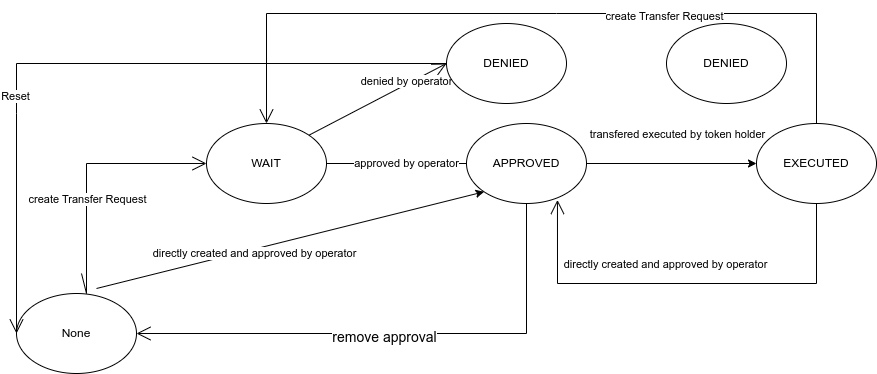

The diagram above was exported from draw.io. Its source (the exported page's mxGraphModel, read from the mxfile embedded in the PNG):
<mxGraphModel dx="1219" dy="530" grid="1" gridSize="10" guides="1" tooltips="1" connect="1" arrows="1" fold="1" page="1" pageScale="1" pageWidth="2336" pageHeight="1654" math="0" shadow="0">
  <root>
    <mxCell id="0" />
    <mxCell id="1" parent="0" />
    <mxCell id="HNacAgtrBpxarggUpjrY-1" value="WAIT" style="ellipse;whiteSpace=wrap;html=1;" vertex="1" parent="1">
      <mxGeometry x="400" y="150" width="120" height="80" as="geometry" />
    </mxCell>
    <mxCell id="HNacAgtrBpxarggUpjrY-5" value="approved by operator" style="endArrow=classic;html=1;rounded=0;exitX=1;exitY=0.5;exitDx=0;exitDy=0;" edge="1" parent="1" source="HNacAgtrBpxarggUpjrY-1">
      <mxGeometry width="50" height="50" relative="1" as="geometry">
        <mxPoint x="570" y="210" as="sourcePoint" />
        <mxPoint x="680" y="190" as="targetPoint" />
      </mxGeometry>
    </mxCell>
    <mxCell id="HNacAgtrBpxarggUpjrY-6" value="APPROVED" style="ellipse;whiteSpace=wrap;html=1;" vertex="1" parent="1">
      <mxGeometry x="660" y="150" width="120" height="80" as="geometry" />
    </mxCell>
    <mxCell id="HNacAgtrBpxarggUpjrY-7" value="" style="endArrow=classic;html=1;rounded=0;exitX=1;exitY=0.5;exitDx=0;exitDy=0;entryX=0;entryY=0.5;entryDx=0;entryDy=0;" edge="1" parent="1" source="HNacAgtrBpxarggUpjrY-6" target="HNacAgtrBpxarggUpjrY-8">
      <mxGeometry width="50" height="50" relative="1" as="geometry">
        <mxPoint x="340" y="380" as="sourcePoint" />
        <mxPoint x="870" y="190" as="targetPoint" />
      </mxGeometry>
    </mxCell>
    <mxCell id="HNacAgtrBpxarggUpjrY-9" value="transfered executed by token holder" style="edgeLabel;html=1;align=center;verticalAlign=middle;resizable=0;points=[];" vertex="1" connectable="0" parent="HNacAgtrBpxarggUpjrY-7">
      <mxGeometry x="-0.3" y="-1" relative="1" as="geometry">
        <mxPoint x="31" y="-31" as="offset" />
      </mxGeometry>
    </mxCell>
    <mxCell id="HNacAgtrBpxarggUpjrY-8" value="EXECUTED" style="ellipse;whiteSpace=wrap;html=1;" vertex="1" parent="1">
      <mxGeometry x="950" y="150" width="120" height="80" as="geometry" />
    </mxCell>
    <mxCell id="HNacAgtrBpxarggUpjrY-10" value="" style="endArrow=classic;html=1;rounded=0;entryX=0;entryY=1;entryDx=0;entryDy=0;exitX=1;exitY=0.5;exitDx=0;exitDy=0;" edge="1" parent="1" target="HNacAgtrBpxarggUpjrY-6">
      <mxGeometry width="50" height="50" relative="1" as="geometry">
        <mxPoint x="290" y="315" as="sourcePoint" />
        <mxPoint x="470" y="340" as="targetPoint" />
      </mxGeometry>
    </mxCell>
    <mxCell id="HNacAgtrBpxarggUpjrY-11" value="directly created and approved by operator" style="edgeLabel;html=1;align=center;verticalAlign=middle;resizable=0;points=[];" vertex="1" connectable="0" parent="HNacAgtrBpxarggUpjrY-10">
      <mxGeometry x="-0.1949" y="-4" relative="1" as="geometry">
        <mxPoint as="offset" />
      </mxGeometry>
    </mxCell>
    <mxCell id="HNacAgtrBpxarggUpjrY-15" value="" style="endArrow=open;endFill=1;endSize=12;html=1;rounded=0;exitX=0.5;exitY=0;exitDx=0;exitDy=0;entryX=0;entryY=0.5;entryDx=0;entryDy=0;" edge="1" parent="1" target="HNacAgtrBpxarggUpjrY-1">
      <mxGeometry width="160" relative="1" as="geometry">
        <mxPoint x="275" y="300" as="sourcePoint" />
        <mxPoint x="360" y="290" as="targetPoint" />
        <Array as="points">
          <mxPoint x="280" y="320" />
          <mxPoint x="280" y="190" />
        </Array>
      </mxGeometry>
    </mxCell>
    <mxCell id="HNacAgtrBpxarggUpjrY-23" value="create Transfer Request" style="edgeLabel;html=1;align=center;verticalAlign=middle;resizable=0;points=[];" vertex="1" connectable="0" parent="HNacAgtrBpxarggUpjrY-15">
      <mxGeometry x="-0.1529" relative="1" as="geometry">
        <mxPoint as="offset" />
      </mxGeometry>
    </mxCell>
    <mxCell id="HNacAgtrBpxarggUpjrY-16" value="" style="endArrow=open;endFill=1;endSize=12;html=1;rounded=0;exitX=0.5;exitY=1;exitDx=0;exitDy=0;entryX=0.5;entryY=1;entryDx=0;entryDy=0;" edge="1" parent="1" source="HNacAgtrBpxarggUpjrY-8" target="HNacAgtrBpxarggUpjrY-8">
      <mxGeometry width="160" relative="1" as="geometry">
        <mxPoint x="830" y="280" as="sourcePoint" />
        <mxPoint x="870" y="330" as="targetPoint" />
      </mxGeometry>
    </mxCell>
    <mxCell id="HNacAgtrBpxarggUpjrY-17" value="" style="endArrow=open;endFill=1;endSize=12;html=1;rounded=0;exitX=1;exitY=0;exitDx=0;exitDy=0;entryX=0;entryY=0.5;entryDx=0;entryDy=0;" edge="1" parent="1" source="HNacAgtrBpxarggUpjrY-1" target="HNacAgtrBpxarggUpjrY-18">
      <mxGeometry width="160" relative="1" as="geometry">
        <mxPoint x="530" y="140" as="sourcePoint" />
        <mxPoint x="680" y="60" as="targetPoint" />
      </mxGeometry>
    </mxCell>
    <mxCell id="HNacAgtrBpxarggUpjrY-19" value="denied by operator" style="edgeLabel;html=1;align=center;verticalAlign=middle;resizable=0;points=[];" vertex="1" connectable="0" parent="HNacAgtrBpxarggUpjrY-17">
      <mxGeometry x="0.4344" y="3" relative="1" as="geometry">
        <mxPoint as="offset" />
      </mxGeometry>
    </mxCell>
    <mxCell id="HNacAgtrBpxarggUpjrY-18" value="DENIED" style="ellipse;whiteSpace=wrap;html=1;" vertex="1" parent="1">
      <mxGeometry x="640" y="50" width="120" height="80" as="geometry" />
    </mxCell>
    <mxCell id="HNacAgtrBpxarggUpjrY-20" value="None" style="ellipse;whiteSpace=wrap;html=1;" vertex="1" parent="1">
      <mxGeometry x="210" y="320" width="120" height="80" as="geometry" />
    </mxCell>
    <mxCell id="HNacAgtrBpxarggUpjrY-24" value="" style="endArrow=open;endFill=1;endSize=12;html=1;rounded=0;entryX=0.758;entryY=0.956;entryDx=0;entryDy=0;entryPerimeter=0;" edge="1" parent="1" target="HNacAgtrBpxarggUpjrY-6">
      <mxGeometry width="160" relative="1" as="geometry">
        <mxPoint x="1010" y="230" as="sourcePoint" />
        <mxPoint x="400" y="290" as="targetPoint" />
        <Array as="points">
          <mxPoint x="1010" y="310" />
          <mxPoint x="751" y="310" />
        </Array>
      </mxGeometry>
    </mxCell>
    <mxCell id="HNacAgtrBpxarggUpjrY-25" value="directly created and approved by operator" style="edgeLabel;html=1;align=center;verticalAlign=middle;resizable=0;points=[];" vertex="1" connectable="0" parent="HNacAgtrBpxarggUpjrY-24">
      <mxGeometry x="0.3067" y="-2" relative="1" as="geometry">
        <mxPoint x="44" y="-18" as="offset" />
      </mxGeometry>
    </mxCell>
    <mxCell id="HNacAgtrBpxarggUpjrY-26" value="" style="endArrow=open;endFill=1;endSize=12;html=1;rounded=0;exitX=0.5;exitY=0;exitDx=0;exitDy=0;entryX=0.5;entryY=0;entryDx=0;entryDy=0;" edge="1" parent="1" source="HNacAgtrBpxarggUpjrY-8" target="HNacAgtrBpxarggUpjrY-1">
      <mxGeometry width="160" relative="1" as="geometry">
        <mxPoint x="840" y="50" as="sourcePoint" />
        <mxPoint x="1000" y="50" as="targetPoint" />
        <Array as="points">
          <mxPoint x="1010" y="40" />
          <mxPoint x="750" y="40" />
          <mxPoint x="460" y="40" />
        </Array>
      </mxGeometry>
    </mxCell>
    <mxCell id="HNacAgtrBpxarggUpjrY-27" value="create Transfer Request" style="edgeLabel;html=1;align=center;verticalAlign=middle;resizable=0;points=[];" vertex="1" connectable="0" parent="HNacAgtrBpxarggUpjrY-26">
      <mxGeometry x="-0.3169" y="2" relative="1" as="geometry">
        <mxPoint as="offset" />
      </mxGeometry>
    </mxCell>
    <mxCell id="HNacAgtrBpxarggUpjrY-28" value="" style="endArrow=open;endFill=1;endSize=12;html=1;rounded=0;" edge="1" parent="1">
      <mxGeometry width="160" relative="1" as="geometry">
        <mxPoint x="640" y="90" as="sourcePoint" />
        <mxPoint x="210" y="360" as="targetPoint" />
        <Array as="points">
          <mxPoint x="210" y="90" />
          <mxPoint x="210" y="140" />
        </Array>
      </mxGeometry>
    </mxCell>
    <mxCell id="HNacAgtrBpxarggUpjrY-30" value="Reset" style="edgeLabel;html=1;align=center;verticalAlign=middle;resizable=0;points=[];" vertex="1" connectable="0" parent="HNacAgtrBpxarggUpjrY-28">
      <mxGeometry x="0.32" y="-2" relative="1" as="geometry">
        <mxPoint as="offset" />
      </mxGeometry>
    </mxCell>
    <mxCell id="HNacAgtrBpxarggUpjrY-29" value="DENIED" style="ellipse;whiteSpace=wrap;html=1;" vertex="1" parent="1">
      <mxGeometry x="860" y="50" width="120" height="80" as="geometry" />
    </mxCell>
    <mxCell id="iOQ_ehUUS4Ej7bo8NhqL-1" value="" style="endArrow=open;endFill=1;endSize=12;html=1;rounded=0;fontSize=14;entryX=1;entryY=0.5;entryDx=0;entryDy=0;" edge="1" parent="1" source="HNacAgtrBpxarggUpjrY-6" target="HNacAgtrBpxarggUpjrY-20">
      <mxGeometry width="160" relative="1" as="geometry">
        <mxPoint x="640" y="360" as="sourcePoint" />
        <mxPoint x="800" y="360" as="targetPoint" />
        <Array as="points">
          <mxPoint x="720" y="360" />
        </Array>
      </mxGeometry>
    </mxCell>
    <mxCell id="iOQ_ehUUS4Ej7bo8NhqL-2" value="remove approval" style="edgeLabel;html=1;align=center;verticalAlign=middle;resizable=0;points=[];fontSize=14;" vertex="1" connectable="0" parent="iOQ_ehUUS4Ej7bo8NhqL-1">
      <mxGeometry x="0.05" y="3" relative="1" as="geometry">
        <mxPoint as="offset" />
      </mxGeometry>
    </mxCell>
  </root>
</mxGraphModel>